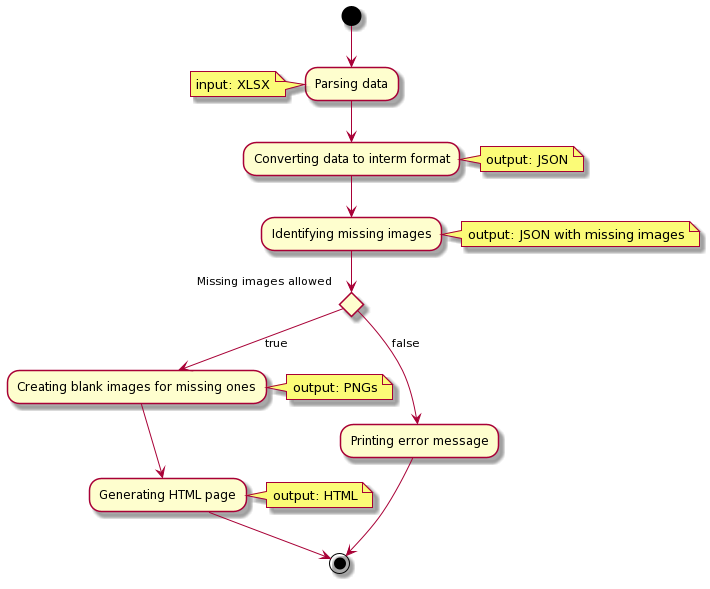

The diagram above was rendered by PlantUML. Its source (embedded in the PNG):
@startuml
(*) --> "Parsing data"
note left: input: XLSX
--> "Converting data to interm format"
note right: output: JSON
--> "Identifying missing images"
note right: output: JSON with missing images
if "Missing images allowed" then
    --> [true] "Creating blank images for missing ones"
    note right: output: PNGs
    --> "Generating HTML page"
    note right: output: HTML
    --> (*)
else
    --> [false] "Printing error message"
    --> (*)
endif
@enduml